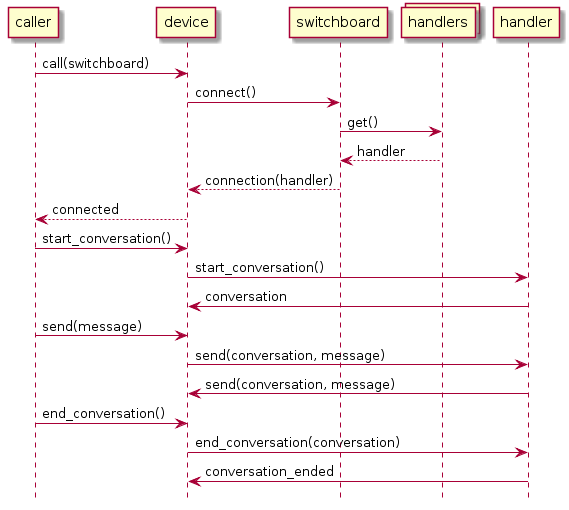

The diagram above was rendered by PlantUML. Its source (embedded in the PNG):
@startuml

hide footbox



caller -> device : call(switchboard)
device -> switchboard : connect()
collections handlers
switchboard -> handlers : get()
handlers --> switchboard : handler 
switchboard --> device : connection(handler)
device --> caller : connected
caller -> device : start_conversation()
device -> handler : start_conversation()
handler -> device : conversation
caller -> device : send(message)
device -> handler : send(conversation, message)
handler -> device : send(conversation, message)
caller -> device : end_conversation()
device -> handler : end_conversation(conversation)
handler -> device : conversation_ended
@enduml